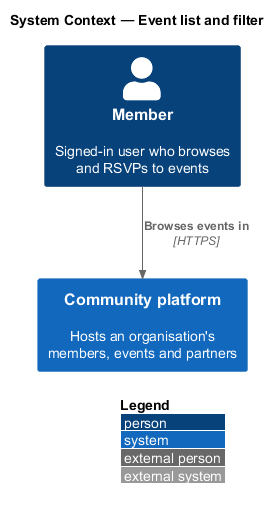

The diagram above was rendered by PlantUML. Its source (embedded in the PNG):
@startuml
!include <C4/C4_Context>
LAYOUT_WITH_LEGEND()
title System Context — Event list and filter

Person(member, "Member", "Signed-in user who browses and RSVPs to events")
System(ftc, "Community platform", "Hosts an organisation's members, events and partners")
Rel(member, ftc, "Browses events in", "HTTPS")
@enduml